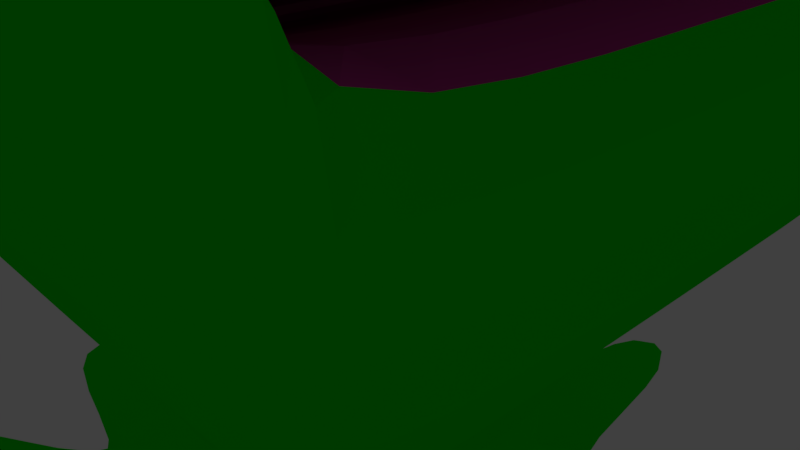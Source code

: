# Source: ChuChu.blend  (saved by Blender 2.79.0; exported with 4.5.12 LTS)
import bpy
from mathutils import Matrix  # noqa: F401  (used for matrix-valued properties, if any)

bpy.ops.wm.read_factory_settings(use_empty=True)
scene = bpy.context.scene
scene.name = 'Scene'

# ---- collections
col_collection_1 = bpy.data.collections.new('Collection 1'); scene.collection.children.link(col_collection_1)

# ---- materials (node trees are filled in below, after node groups)
mat_material = bpy.data.materials.new('Material')
mat_material.alpha_threshold = 0.0
mat_material.diffuse_color = (0.002502, 0.8, 0.0, 1.0)
mat_material.roughness = 0.5
mat_material.line_color = (0.0, 0.0, 0.0, 1.0)
mat_material_001 = bpy.data.materials.new('Material.001')
mat_material_001.alpha_threshold = 0.0
mat_material_001.diffuse_color = (0.6038, 0.04391, 0.3273, 1.0)
mat_material_001.roughness = 0.5
mat_material_002 = bpy.data.materials.new('Material.002')
mat_material_002.alpha_threshold = 0.0
mat_material_002.diffuse_color = (0.8, 0.3771, 0.6191, 1.0)
mat_material_002.roughness = 0.5
mat_material_003 = bpy.data.materials.new('Material.003')
mat_material_003.alpha_threshold = 0.0
mat_material_003.diffuse_color = (0.8, 0.5632, 0.0, 1.0)
mat_material_003.roughness = 0.5
mat_material_004 = bpy.data.materials.new('Material.004')
mat_material_004.alpha_threshold = 0.0
mat_material_004.diffuse_color = (0.0, 0.0, 0.0, 1.0)
mat_material_004.roughness = 0.5
mat_material_005 = bpy.data.materials.new('Material.005')
mat_material_005.alpha_threshold = 0.0
mat_material_005.diffuse_color = (0.8, 0.179, 0.001005, 1.0)
mat_material_005.roughness = 0.5

# ---- material node trees

# ---- world
world_world = bpy.data.worlds.new('World'); scene.world = world_world
world_world.color = (0.05088, 0.05088, 0.05088)
world_world.use_sun_shadow = False
world_world.sun_shadow_jitter_overblur = 0.0
world_world.cycles.sampling_method = 'MANUAL'

# ---- cameras
cam_camera = bpy.data.cameras.new('Camera')
cam_camera.clip_end = 100.0
cam_camera.lens = 35.0
cam_camera.sensor_width = 32.0
cam_camera.sensor_height = 18.0
cam_camera.ortho_scale = 7.314
cam_camera.dof.focus_distance = 0.0

# ---- lights
light_lamp = bpy.data.lights.new('Lamp', 'POINT')
light_lamp.transmission_factor = 0.0
light_lamp.cutoff_distance = 30.0
light_lamp.energy = 100.0
light_lamp.shadow_buffer_clip_start = 1.001
light_lamp.shadow_soft_size = 0.1
light_lamp.shadow_maximum_resolution = 0.006
light_lamp.use_absolute_resolution = True

# ---- meshes
me_cube = bpy.data.meshes.new('Cube')
me_cube.from_pydata([(4.57, 4.57, -2.946), (4.57, -4.57, -2.946), (-4.57, -4.57, -2.946), (-4.57, 4.57, -2.946), (1.0, 1.0, 1.0), (1.0, -1.0, 1.0), (-1.0, -1.0, 1.0), (-1.0, 1.0, 1.0), (5.429, 4.769, 5.09), (5.429, -4.769, 5.09), (-4.11, 4.769, 5.09), (-4.11, -4.769, 5.09), (5.429, 4.769, 8.902), (5.429, -4.769, 8.902), (-4.11, 4.769, 8.902), (-4.11, -4.769, 8.902), (2.285, 1.625, 11.53), (2.285, -1.625, 11.53), (-0.9658, 1.625, 11.53), (-0.9658, -1.625, 11.53), (3.517, 3.517, -1.782), (3.517, -3.517, -1.782), (-3.517, -3.517, -1.782), (-3.517, 3.517, -1.782), (4.57, -1.489, -2.946), (-4.57, -1.489, -2.946), (1.0, -0.3259, 1.0), (-1.0, -0.3259, 1.0), (5.429, -1.554, 5.09), (-4.11, -1.554, 5.09), (5.429, -1.554, 8.902), (-4.11, -1.554, 8.902), (2.285, -0.5297, 11.53), (-0.9658, -0.5297, 11.53), (-3.517, -1.146, -1.782), (3.517, -1.146, -1.782), (-4.57, 1.54, -2.946), (-1.0, 0.3371, 1.0), (-4.11, 1.608, 5.09), (-4.11, 1.608, 8.902), (-0.9658, 0.5479, 11.53), (-3.517, 1.186, -1.782), (4.57, 1.54, -2.946), (1.0, 0.3371, 1.0), (5.429, 1.608, 5.09), (5.429, 1.608, 8.902), (2.285, 0.5479, 11.53), (3.517, 1.186, -1.782), (0.7689, 4.57, -2.946), (0.7689, -4.57, -2.946), (0.1683, 1.0, 1.0), (0.1683, -1.0, 1.0), (1.462, 4.769, 5.09), (1.462, -4.769, 5.09), (1.462, 4.769, 8.902), (1.462, -4.769, 8.902), (0.9331, 1.625, 11.53), (0.9331, -1.625, 11.53), (0.5918, 3.517, -1.782), (0.5918, -3.517, -1.782), (0.9331, -0.5297, 11.53), (0.7689, -1.489, -2.946), (0.7689, 1.54, -2.946), (0.9331, 0.5479, 11.53), (-1.243, 4.57, -2.946), (-1.243, -4.57, -2.946), (-0.272, 1.0, 1.0), (-0.272, -1.0, 1.0), (-0.6374, 4.769, 5.09), (-0.6374, -4.769, 5.09), (-0.6374, 4.769, 8.902), (-0.6374, -4.769, 8.902), (0.2176, 1.625, 11.53), (0.2176, -1.625, 11.53), (-0.9566, 3.517, -1.782), (-0.9566, -3.517, -1.782), (-1.243, -1.489, -2.946), (-1.243, 1.54, -2.946), (0.2176, -0.5297, 11.53), (0.2176, 0.5479, 11.53), (0.5918, -7.133, -1.782), (0.7689, -8.186, -2.946), (-1.243, -8.186, -2.946), (-0.9566, -7.133, -1.782), (9.999, 1.54, -2.946), (9.999, -1.489, -2.946), (8.946, 1.186, -1.782), (8.946, -1.146, -1.782), (0.7689, 10.41, -2.946), (0.5918, 9.355, -1.782), (-1.243, 10.41, -2.946), (-0.9566, 9.355, -1.782), (5.614, 6.577, -4.019), (4.561, 5.525, -2.855), (1.813, 6.577, -4.019), (1.636, 5.525, -2.855), (7.683, 5.117, -3.751), (6.63, 4.065, -2.587), (7.683, 2.088, -3.751), (6.63, 1.733, -2.587), (6.549, -2.654, -3.941), (6.549, -5.735, -3.941), (5.496, -4.682, -2.778), (5.496, -2.311, -2.778), (6.495, -7.51, -3.424), (5.443, -6.457, -2.26), (2.694, -7.51, -3.424), (2.517, -6.457, -2.26), (-3.479, -7.052, -3.729), (-5.196, -7.052, -3.729), (-4.653, -6.509, -3.129), (-3.332, -6.509, -3.129), (-8.512, -4.269, -2.638), (-8.144, -3.9, -2.231), (-8.512, -3.19, -2.638), (-8.144, -3.07, -2.231), (-8.993, -0.9137, -1.898), (-9.837, -1.189, -2.83), (-9.837, 1.239, -2.83), (-8.993, 0.9543, -1.898), (-6.656, 3.126, -3.758), (-6.656, 5.275, -3.758), (-5.91, 4.528, -2.932), (-5.91, 2.874, -2.932), (-2.592, 6.402, -3.303), (-4.938, 6.402, -3.303), (-4.196, 5.66, -2.482), (-2.39, 5.66, -2.482), (6.34, -4.769, 8.668), (-4.11, -4.769, 8.364), (6.34, 4.769, 8.668), (-4.11, 4.769, 8.364), (-4.11, -1.554, 8.364), (6.34, -1.554, 8.668), (-4.11, 1.608, 8.364), (6.34, 1.608, 8.668), (1.462, 4.769, 8.364), (1.462, -4.769, 8.364), (-0.6374, -4.769, 8.364), (-0.6374, 4.769, 8.364), (0.336, -1.398, 7.175), (0.336, -4.292, 7.175), (1.156, -4.292, 6.965), (1.156, 4.295, 6.965), (0.336, 4.295, 7.175), (0.336, 1.448, 7.175), (1.156, -1.398, 6.965), (1.156, 1.448, 6.965), (-3.207, -3.867, 9.657), (-3.207, 3.867, 9.657), (4.527, 3.867, 9.657), (4.527, -3.867, 9.657), (4.527, -1.26, 9.657), (-3.207, -1.26, 9.657), (-3.207, 1.303, 9.657), (4.527, 1.303, 9.657), (1.31, -3.867, 9.657), (1.31, 3.867, 9.657), (-0.392, -3.867, 9.657), (-0.392, 3.867, 9.657), (-1.345, -2.005, 11.22), (2.665, -2.005, 11.22), (2.665, -0.6534, 11.22), (-1.345, -0.6534, 11.22), (-1.345, 0.6759, 11.22), (2.665, 0.6758, 11.22), (0.997, -2.005, 11.22), (0.997, 2.005, 11.22), (0.1143, -2.005, 11.22), (0.1143, 2.005, 11.22), (-1.345, 2.005, 11.22), (2.665, 2.005, 11.22), (4.527, -5.08, 10.78), (1.31, -5.08, 10.78), (2.665, -3.218, 12.34), (0.997, -3.218, 12.34), (-2.088, 2.748, 10.59), (3.407, 2.748, 10.59), (-2.088, -2.748, 10.59), (3.407, -2.748, 10.59), (3.407, -0.8955, 10.59), (-2.088, -0.8955, 10.59), (-2.088, 0.9262, 10.59), (3.407, 0.9262, 10.59), (1.122, -2.748, 10.59), (1.122, 2.748, 10.59), (-0.08765, -2.748, 10.59), (-0.08765, 2.748, 10.59), (3.407, -3.961, 11.72), (1.122, -3.961, 11.72), (-2.526, 3.186, 10.23), (3.845, 3.186, 10.23), (-2.526, -3.186, 10.23), (3.845, -3.186, 10.23), (3.845, -1.038, 10.23), (-2.526, -1.038, 10.23), (-2.526, 1.074, 10.23), (3.845, 1.074, 10.23), (1.196, -3.186, 10.23), (1.196, 3.186, 10.23), (-0.2067, -3.186, 10.23), (-0.2067, 3.186, 10.23), (3.845, -4.399, 11.35), (1.196, -4.399, 11.35), (1.433, -0.5297, 11.53), (1.433, 0.5479, 11.53), (2.175, 4.57, -2.946), (2.175, -4.57, -2.946), (0.4758, 1.0, 1.0), (0.4758, -1.0, 1.0), (2.929, 4.769, 5.09), (2.929, -4.769, 5.09), (2.929, 4.769, 8.902), (2.929, -4.769, 8.902), (1.433, 1.625, 11.53), (1.433, -1.625, 11.53), (1.674, 3.517, -1.782), (1.674, -3.517, -1.782), (2.175, -1.489, -2.946), (2.175, 1.54, -2.946), (3.218, 6.577, -4.019), (2.717, 5.525, -2.855), (4.1, -7.51, -3.424), (3.599, -6.457, -2.26), (3.266, 4.769, 8.477), (3.266, -4.769, 8.477), (2.5, 3.867, 9.657), (2.5, -3.867, 9.657), (1.614, 2.005, 11.22), (1.614, -2.005, 11.22), (2.5, -5.08, 10.78), (1.614, -3.218, 12.34), (1.967, -3.961, 11.72), (5.094, -4.435, 9.182), (-3.775, -4.435, 9.182), (2.175, -4.399, 11.35), (1.821, -0.5297, 11.53), (1.821, 0.5479, 11.53), (4.667, 4.769, 8.564), (3.423, 3.867, 9.657), (2.093, 2.005, 11.22), (5.094, 4.435, 9.182), (-3.775, 4.435, 9.182), (3.266, 4.57, -2.946), (3.266, -4.57, -2.946), (0.7147, 1.0, 1.0), (0.7147, -1.0, 1.0), (4.068, 4.769, 5.09), (4.068, -4.769, 5.09), (4.068, 4.769, 8.902), (4.068, -4.769, 8.902), (1.821, 1.625, 11.53), (1.821, -1.625, 11.53), (2.514, 3.517, -1.782), (2.514, -3.517, -1.782), (3.266, -1.489, -2.946), (3.266, 1.54, -2.946), (4.31, 6.577, -4.019), (3.558, 5.525, -2.855), (5.192, -7.51, -3.424), (4.439, -6.457, -2.26), (4.667, -4.769, 8.564), (3.423, -3.867, 9.657), (2.093, -2.005, 11.22), (3.423, -5.08, 10.78), (2.093, -3.218, 12.34), (2.624, -3.961, 11.72), (2.936, -4.399, 11.35), (3.845, 4.31, 11.29), (4.527, 4.991, 10.72), (3.423, 4.991, 10.72), (1.122, 3.872, 11.66), (0.997, 3.129, 12.28), (2.093, 3.129, 12.28), (2.665, 3.129, 12.28), (3.407, 3.872, 11.66), (1.196, 4.31, 11.29), (2.624, 3.872, 11.66), (1.31, 4.991, 10.72), (2.936, 4.31, 11.29), (2.5, 4.991, 10.72), (1.614, 3.129, 12.28), (1.967, 3.872, 11.66), (2.175, 4.31, 11.29), (5.094, -1.445, 9.182), (-3.775, -1.445, 9.182), (-3.775, 1.495, 9.182), (5.094, 1.495, 9.182), (1.406, -4.435, 9.182), (1.406, 4.435, 9.182), (-0.5464, -4.435, 9.182), (-0.5464, 4.435, 9.182), (2.77, -4.435, 9.182), (2.77, 4.435, 9.182), (3.829, 4.435, 9.182), (3.829, -4.435, 9.182), (-3.537, -4.197, 9.381), (4.857, -4.197, 9.381), (4.857, -1.368, 9.381), (-3.537, -1.368, 9.381), (-3.537, 1.415, 9.381), (4.857, 1.415, 9.381), (1.366, -4.197, 9.381), (1.366, 4.197, 9.381), (-0.4817, -4.197, 9.381), (-0.4817, 4.197, 9.381), (2.657, -4.197, 9.381), (2.657, 4.197, 9.381), (3.659, 4.197, 9.381), (3.659, -4.197, 9.381), (-3.537, 4.197, 9.381), (4.857, 4.197, 9.381), (1.472, 4.57, -2.946), (1.472, -4.57, -2.946), (0.322, 1.0, 1.0), (0.322, -1.0, 1.0), (2.196, 4.769, 5.09), (2.196, -4.769, 5.09), (2.196, 4.769, 8.902), (2.196, -4.769, 8.902), (1.183, 1.625, 11.53), (1.183, -1.625, 11.53), (1.133, 3.517, -1.782), (1.133, -3.517, -1.782), (1.472, -1.489, -2.946), (1.472, 1.54, -2.946), (2.516, 6.577, -4.019), (2.177, 5.525, -2.855), (3.397, -7.51, -3.424), (3.058, -6.457, -2.26), (2.364, -4.769, 8.421), (1.905, -3.867, 9.657), (1.305, -2.005, 11.22), (1.905, -5.08, 10.78), (1.305, -3.218, 12.34), (1.545, -3.961, 11.72), (1.686, -4.399, 11.35), (1.183, -0.5297, 11.53), (1.183, 0.5479, 11.53), (2.364, 4.769, 8.421), (1.905, 3.867, 9.657), (1.305, 2.005, 11.22), (1.905, 4.991, 10.72), (1.305, 3.129, 12.28), (1.545, 3.872, 11.66), (1.686, 4.31, 11.29), (2.088, -4.435, 9.182), (2.088, 4.435, 9.182), (2.011, -4.197, 9.381), (2.011, 4.197, 9.381), (2.053, -0.5297, 11.53), (2.053, 0.5479, 11.53), (5.503, 4.769, 8.616), (3.975, 3.867, 9.657), (2.379, 2.005, 11.22), (3.918, 4.57, -2.946), (3.918, -4.57, -2.946), (0.8574, 1.0, 1.0), (0.8574, -1.0, 1.0), (4.749, 4.769, 5.09), (4.749, -4.769, 5.09), (4.749, 4.769, 8.902), (4.749, -4.769, 8.902), (2.053, 1.625, 11.53), (2.053, -1.625, 11.53), (3.016, 3.517, -1.782), (3.016, -3.517, -1.782), (3.918, -1.489, -2.946), (3.918, 1.54, -2.946), (4.962, 6.577, -4.019), (4.059, 5.525, -2.855), (5.844, -7.51, -3.424), (4.941, -6.457, -2.26), (5.503, -4.769, 8.616), (3.975, -3.867, 9.657), (2.379, -2.005, 11.22), (3.975, -5.08, 10.78), (2.379, -3.218, 12.34), (3.016, -3.961, 11.72), (3.391, -4.399, 11.35), (3.975, 4.991, 10.72), (2.379, 3.129, 12.28), (3.016, 3.872, 11.66), (3.391, 4.31, 11.29), (4.462, 4.435, 9.182), (4.462, -4.435, 9.182), (4.258, 4.197, 9.381), (4.258, -4.197, 9.381), (-1.717, -2.376, 10.9), (3.036, -2.376, 10.9), (3.036, -0.7744, 10.9), (-1.717, -0.7744, 10.9), (-1.717, 0.801, 10.9), (3.036, 0.801, 10.9), (1.06, -2.376, 10.9), (1.06, 2.376, 10.9), (0.01334, -2.376, 10.9), (0.01334, 2.376, 10.9), (3.036, -3.59, 12.03), (1.06, -3.59, 12.03), (-1.717, 2.376, 10.9), (3.036, 2.376, 10.9), (1.79, -3.59, 12.03), (2.358, -3.59, 12.03), (1.06, 3.501, 11.97), (3.036, 3.501, 11.97), (1.79, 3.501, 11.97), (2.358, 3.501, 11.97), (1.425, 3.501, 11.97), (1.425, -3.59, 12.03), (2.697, 3.501, 11.97), (2.697, -3.59, 12.03), (-2.867, 3.526, 9.943), (4.186, 3.526, 9.943), (-2.867, -3.526, 9.943), (4.186, -3.526, 9.943), (4.186, -1.149, 9.943), (-2.867, -1.149, 9.943), (-2.867, 1.189, 9.943), (4.186, 1.189, 9.943), (1.253, -3.526, 9.943), (1.253, 3.526, 9.943), (-0.2993, -3.526, 9.943), (-0.2993, 3.526, 9.943), (4.186, -4.739, 11.07), (1.253, -4.739, 11.07), (2.338, -4.739, 11.07), (3.18, -4.739, 11.07), (4.186, 4.65, 11.01), (1.253, 4.65, 11.01), (2.338, 4.65, 11.01), (3.18, 4.65, 11.01), (1.795, 4.65, 11.01), (1.795, -4.739, 11.07), (3.683, 4.65, 11.01), (3.683, -4.739, 11.07), (-2.191, -2.85, 10.51), (3.51, -2.85, 10.51), (3.51, -0.9288, 10.51), (-2.191, -0.9288, 10.51), (-2.191, 0.9607, 10.51), (3.51, 0.9607, 10.51), (1.139, -2.85, 10.51), (1.139, 2.85, 10.51), (-0.1155, -2.85, 10.51), (-0.1155, 2.85, 10.51), (3.51, -4.063, 11.63), (1.139, -4.063, 11.63), (-2.191, 2.85, 10.51), (3.51, 2.85, 10.51), (2.016, -4.063, 11.63), (2.697, -4.063, 11.63), (1.139, 3.974, 11.58), (3.51, 3.974, 11.58), (2.016, 3.974, 11.58), (2.697, 3.974, 11.58), (1.578, 3.974, 11.58), (1.578, -4.063, 11.63), (3.103, 3.974, 11.58), (3.103, -4.063, 11.63), (-2.396, 3.056, 10.34), (3.716, 3.056, 10.34), (3.716, 4.18, 11.4), (-2.396, -3.056, 10.34), (3.716, -3.056, 10.34), (3.716, -0.9959, 10.34), (-2.396, -0.9959, 10.34), (-2.396, 1.03, 10.34), (3.716, 1.03, 10.34), (1.174, -3.056, 10.34), (1.174, 3.056, 10.34), (-0.1714, -3.056, 10.34), (-0.1714, 3.056, 10.34), (3.716, -4.269, 11.46), (1.174, -4.269, 11.46), (2.114, -4.269, 11.46), (2.844, -4.269, 11.46), (1.174, 4.18, 11.4), (2.114, 4.18, 11.4), (2.844, 4.18, 11.4), (1.644, 4.18, 11.4), (1.644, -4.269, 11.46), (3.28, 4.18, 11.4), (3.28, -4.269, 11.46), (2.44, 4.57, -2.946), (2.44, -4.57, -2.946), (0.5338, 1.0, 1.0), (0.5338, -1.0, 1.0), (3.205, 4.769, 5.09), (3.205, -4.769, 5.09), (3.205, 4.769, 8.902), (3.205, -4.769, 8.902), (1.527, 1.625, 11.53), (1.527, -1.625, 11.53), (1.878, 3.517, -1.782), (1.878, -3.517, -1.782), (2.44, -1.489, -2.946), (2.44, 1.54, -2.946), (3.483, 6.577, -4.019), (2.921, 5.525, -2.855), (4.365, -7.51, -3.424), (3.803, -6.457, -2.26), (3.606, -4.769, 8.498), (2.724, -3.867, 9.657), (1.73, -2.005, 11.22), (2.724, -5.08, 10.78), (1.73, -3.218, 12.34), (2.126, -3.961, 11.72), (2.36, -4.399, 11.35), (1.527, -0.5297, 11.53), (1.527, 0.5479, 11.53), (3.606, 4.769, 8.498), (2.724, 3.867, 9.657), (1.73, 2.005, 11.22), (2.724, 4.991, 10.72), (1.73, 3.129, 12.28), (2.126, 3.872, 11.66), (2.36, 4.31, 11.29), (3.027, -4.435, 9.182), (3.027, 4.435, 9.182), (2.9, -4.197, 9.381), (2.9, 4.197, 9.381), (1.928, 3.501, 11.97), (1.928, -3.59, 12.03), (2.542, 4.65, 11.01), (2.542, -4.739, 11.07), (2.181, 3.974, 11.58), (2.181, -4.063, 11.63), (2.291, -4.269, 11.46), (2.291, 4.18, 11.4), (1.727, -0.5297, 11.53), (1.727, 0.5479, 11.53), (4.327, 4.769, 8.543), (3.199, 3.867, 9.657), (1.977, 2.005, 11.22), (3.199, 4.991, 10.72), (1.977, 3.129, 12.28), (2.464, 3.872, 11.66), (2.752, 4.31, 11.29), (3.572, 4.435, 9.182), (3.416, 4.197, 9.381), (2.22, 3.501, 11.97), (2.976, 4.65, 11.01), (2.532, 3.974, 11.58), (2.667, 4.18, 11.4), (3.001, 4.57, -2.946), (3.001, -4.57, -2.946), (0.6568, 1.0, 1.0), (0.6568, -1.0, 1.0), (3.792, 4.769, 5.09), (3.792, -4.769, 5.09), (3.792, 4.769, 8.902), (3.792, -4.769, 8.902), (1.727, 1.625, 11.53), (1.727, -1.625, 11.53), (2.31, 3.517, -1.782), (2.31, -3.517, -1.782), (3.001, -1.489, -2.946), (3.001, 1.54, -2.946), (4.045, 6.577, -4.019), (3.354, 5.525, -2.855), (4.927, -7.51, -3.424), (4.235, -6.457, -2.26), (4.327, -4.769, 8.543), (3.199, -3.867, 9.657), (1.977, -2.005, 11.22), (3.199, -5.08, 10.78), (1.977, -3.218, 12.34), (2.464, -3.961, 11.72), (2.752, -4.399, 11.35), (3.572, -4.435, 9.182), (3.416, -4.197, 9.381), (2.22, -3.59, 12.03), (2.976, -4.739, 11.07), (2.532, -4.063, 11.63), (2.667, -4.269, 11.46)], [], [(76, 65, 2, 25), (358, 5, 9, 360), (35, 26, 5, 21), (75, 67, 6, 22), (41, 37, 7, 23), (23, 74, 127, 126), (373, 128, 13, 362), (43, 4, 8, 44), (27, 6, 11, 29), (66, 7, 10, 68), (163, 160, 19, 33), (45, 30, 140, 145), (132, 129, 15, 31), (139, 131, 14, 70), (78, 33, 19, 73), (169, 170, 18, 72), (375, 161, 17, 364), (165, 171, 16, 46), (66, 74, 23, 7), (3, 36, 120, 121), (22, 2, 109, 110), (24, 35, 103, 100), (35, 24, 85, 87), (2, 22, 113, 112), (161, 162, 32, 17), (79, 40, 33, 78), (134, 132, 31, 39), (128, 133, 146, 142), (164, 163, 33, 40), (37, 27, 29, 38), (5, 26, 28, 9), (22, 6, 27, 34), (47, 43, 26, 35), (77, 76, 25, 36), (64, 77, 36, 3), (20, 4, 43, 47), (7, 37, 38, 10), (170, 164, 40, 18), (131, 134, 39, 14), (72, 18, 40, 79), (0, 20, 97, 96), (34, 41, 119, 116), (162, 165, 46, 32), (135, 130, 143, 147), (26, 43, 44, 28), (34, 27, 37, 41), (320, 56, 63, 338), (312, 325, 62, 48), (325, 324, 61, 62), (338, 63, 60, 337), (356, 1, 104, 371), (314, 322, 58, 50), (168, 166, 57, 73), (341, 167, 56, 320), (337, 60, 57, 321), (339, 136, 54, 318), (314, 50, 52, 316), (138, 137, 55, 71), (20, 0, 92, 93), (323, 315, 51, 59), (67, 51, 53, 69), (324, 313, 49, 61), (6, 67, 69, 11), (129, 138, 71, 15), (160, 168, 73, 19), (56, 72, 79, 63), (48, 62, 77, 64), (62, 61, 76, 77), (63, 79, 78, 60), (59, 75, 83, 80), (50, 58, 74, 66), (167, 169, 72, 56), (60, 78, 73, 57), (136, 139, 70, 54), (50, 66, 68, 52), (48, 64, 90, 88), (59, 51, 67, 75), (61, 49, 65, 76), (81, 80, 83, 82), (65, 49, 81, 82), (75, 65, 82, 83), (49, 59, 80, 81), (84, 86, 87, 85), (24, 42, 84, 85), (47, 35, 87, 86), (42, 47, 86, 84), (89, 88, 90, 91), (58, 48, 88, 89), (64, 74, 91, 90), (74, 58, 89, 91), (327, 326, 94, 95), (365, 20, 93, 370), (48, 58, 95, 94), (312, 48, 94, 326), (96, 97, 99, 98), (42, 0, 96, 98), (20, 47, 99, 97), (47, 42, 98, 99), (100, 103, 102, 101), (35, 21, 102, 103), (21, 1, 101, 102), (1, 24, 100, 101), (328, 329, 107, 106), (1, 21, 105, 104), (323, 59, 107, 329), (59, 49, 106, 107), (108, 111, 110, 109), (2, 65, 108, 109), (65, 75, 111, 108), (75, 22, 110, 111), (112, 113, 115, 114), (25, 2, 112, 114), (22, 34, 115, 113), (34, 25, 114, 115), (117, 116, 119, 118), (41, 36, 118, 119), (25, 34, 116, 117), (36, 25, 117, 118), (120, 123, 122, 121), (36, 41, 123, 120), (41, 23, 122, 123), (23, 3, 121, 122), (127, 124, 125, 126), (64, 3, 125, 124), (74, 64, 124, 127), (3, 23, 126, 125), (52, 68, 139, 136), (11, 69, 138, 129), (69, 53, 137, 138), (316, 52, 136, 339), (28, 44, 135, 133), (10, 38, 134, 131), (9, 28, 133, 128), (38, 29, 132, 134), (68, 10, 131, 139), (29, 11, 129, 132), (44, 8, 130, 135), (360, 9, 128, 373), (147, 143, 144, 145), (142, 146, 140, 141), (146, 147, 145, 140), (133, 135, 147, 146), (130, 12, 144, 143), (13, 128, 142, 141), (12, 45, 145, 144), (30, 13, 141, 140), (303, 305, 159, 157), (296, 304, 158, 148), (349, 303, 157, 340), (304, 302, 156, 158), (298, 301, 155, 152), (310, 300, 154, 149), (300, 299, 153, 154), (297, 298, 152, 151), (301, 311, 150, 155), (387, 297, 151, 374), (305, 310, 149, 159), (299, 296, 148, 153), (395, 397, 169, 167), (388, 396, 168, 160), (401, 177, 275, 405), (396, 394, 166, 168), (390, 393, 165, 162), (400, 392, 164, 170), (392, 391, 163, 164), (389, 390, 162, 161), (393, 401, 171, 165), (332, 166, 175, 334), (397, 400, 170, 169), (391, 388, 160, 163), (411, 398, 174, 377), (374, 151, 172, 376), (420, 156, 173, 425), (389, 161, 174, 398), (437, 179, 188, 446), (394, 184, 189, 399), (459, 446, 188, 378), (439, 436, 178, 181), (445, 448, 176, 187), (441, 449, 177, 183), (437, 438, 180, 179), (440, 439, 181, 182), (448, 440, 182, 176), (438, 441, 183, 180), (444, 442, 184, 186), (512, 226, 280, 514), (436, 444, 186, 178), (443, 445, 187, 185), (421, 423, 201, 199), (414, 422, 200, 192), (413, 150, 269, 428), (422, 420, 198, 200), (416, 419, 197, 194), (412, 418, 196, 190), (418, 417, 195, 196), (415, 416, 194, 193), (419, 413, 191, 197), (423, 412, 190, 201), (417, 414, 192, 195), (435, 424, 202, 379), (415, 193, 202, 424), (469, 198, 203, 474), (433, 426, 235, 336), (340, 157, 278, 342), (421, 199, 276, 429), (457, 450, 232, 335), (331, 227, 230, 333), (409, 402, 231, 334), (504, 229, 231, 506), (354, 171, 274, 381), (348, 306, 227, 331), (521, 307, 226, 512), (317, 211, 225, 330), (488, 210, 224, 511), (495, 217, 223, 501), (500, 501, 223, 222), (484, 206, 220, 498), (322, 216, 221, 327), (499, 498, 220, 221), (496, 485, 207, 218), (495, 487, 209, 217), (486, 208, 210, 488), (511, 224, 212, 490), (509, 204, 215, 493), (513, 228, 214, 492), (486, 494, 216, 208), (313, 207, 222, 328), (510, 205, 204, 509), (497, 496, 218, 219), (484, 497, 219, 206), (492, 214, 205, 510), (332, 229, 215, 321), (330, 225, 213, 319), (315, 209, 211, 317), (363, 251, 237, 351), (355, 368, 256, 243), (368, 367, 255, 256), (351, 237, 236, 350), (357, 365, 253, 245), (354, 240, 251, 363), (350, 236, 252, 364), (352, 238, 249, 361), (357, 245, 247, 359), (366, 358, 246, 254), (367, 356, 244, 255), (370, 369, 257, 258), (355, 243, 257, 369), (371, 372, 260, 259), (366, 254, 260, 372), (359, 247, 238, 352), (386, 308, 239, 353), (443, 185, 271, 452), (375, 263, 265, 377), (395, 167, 272, 404), (353, 239, 270, 380), (573, 427, 267, 569), (574, 451, 266, 568), (564, 262, 264, 566), (572, 403, 265, 567), (571, 309, 262, 564), (550, 248, 261, 563), (555, 253, 258, 560), (546, 244, 259, 561), (565, 263, 252, 554), (563, 261, 250, 552), (548, 246, 248, 550), (408, 404, 272, 343), (456, 452, 271, 344), (432, 429, 276, 345), (524, 430, 283, 517), (526, 454, 282, 516), (522, 406, 281, 515), (410, 407, 273, 381), (458, 455, 277, 382), (434, 431, 279, 383), (534, 240, 273, 536), (341, 228, 281, 343), (461, 191, 268, 462), (552, 250, 295, 570), (361, 249, 294, 384), (490, 212, 293, 519), (319, 213, 292, 346), (31, 15, 234, 285), (70, 14, 242, 291), (362, 13, 233, 385), (45, 12, 241, 287), (13, 30, 284, 233), (39, 31, 285, 286), (14, 39, 286, 242), (30, 45, 287, 284), (71, 55, 288, 290), (318, 54, 289, 347), (15, 71, 290, 234), (54, 70, 291, 289), (570, 295, 309, 571), (384, 294, 308, 386), (519, 293, 307, 521), (346, 292, 306, 348), (285, 234, 296, 299), (291, 242, 310, 305), (385, 233, 297, 387), (287, 241, 311, 301), (233, 284, 298, 297), (286, 285, 299, 300), (242, 286, 300, 310), (284, 287, 301, 298), (290, 288, 302, 304), (347, 289, 303, 349), (234, 290, 304, 296), (289, 291, 305, 303), (293, 347, 349, 307), (288, 346, 348, 302), (212, 318, 347, 293), (55, 319, 346, 288), (167, 341, 343, 272), (430, 432, 345, 283), (454, 456, 344, 282), (406, 408, 343, 281), (51, 315, 317, 53), (137, 330, 319, 55), (166, 332, 321, 57), (49, 313, 328, 106), (58, 322, 327, 95), (53, 317, 330, 137), (302, 348, 331, 156), (399, 409, 334, 175), (156, 331, 333, 173), (447, 457, 335, 189), (226, 340, 342, 280), (425, 433, 336, 203), (229, 332, 334, 231), (307, 349, 340, 226), (210, 316, 339, 224), (217, 323, 329, 223), (222, 223, 329, 328), (206, 312, 326, 220), (221, 220, 326, 327), (218, 207, 313, 324), (217, 209, 315, 323), (208, 314, 316, 210), (224, 339, 318, 212), (204, 337, 321, 215), (228, 341, 320, 214), (208, 216, 322, 314), (205, 338, 337, 204), (219, 218, 324, 325), (206, 219, 325, 312), (214, 320, 338, 205), (295, 385, 387, 309), (241, 384, 386, 311), (250, 362, 385, 295), (12, 361, 384, 241), (428, 434, 383, 268), (453, 458, 382, 275), (405, 410, 381, 274), (150, 353, 380, 269), (161, 375, 377, 174), (311, 386, 353, 150), (8, 359, 352, 130), (21, 366, 372, 105), (104, 105, 372, 371), (0, 355, 369, 92), (93, 92, 369, 370), (24, 1, 356, 367), (21, 5, 358, 366), (4, 357, 359, 8), (130, 352, 361, 12), (32, 350, 364, 17), (171, 354, 363, 16), (4, 20, 365, 357), (46, 351, 350, 32), (42, 24, 367, 368), (0, 42, 368, 355), (16, 363, 351, 46), (240, 354, 381, 273), (427, 435, 379, 267), (451, 459, 378, 266), (262, 374, 376, 264), (403, 411, 377, 265), (309, 387, 374, 262), (248, 360, 373, 261), (253, 365, 370, 258), (244, 356, 371, 259), (263, 375, 364, 252), (261, 373, 362, 250), (246, 358, 360, 248), (266, 378, 411, 403), (275, 382, 410, 405), (189, 335, 409, 399), (282, 344, 408, 406), (382, 277, 407, 410), (516, 282, 406, 522), (344, 271, 404, 408), (568, 266, 403, 572), (185, 395, 404, 271), (335, 232, 402, 409), (166, 394, 399, 175), (179, 389, 398, 188), (378, 188, 398, 411), (181, 178, 388, 391), (187, 176, 400, 397), (183, 177, 401, 393), (179, 180, 390, 389), (182, 181, 391, 392), (176, 182, 392, 400), (180, 183, 393, 390), (186, 184, 394, 396), (171, 401, 405, 274), (178, 186, 396, 388), (185, 187, 397, 395), (264, 376, 435, 427), (269, 380, 434, 428), (173, 333, 433, 425), (280, 342, 432, 430), (380, 270, 431, 434), (514, 280, 430, 524), (342, 278, 429, 432), (566, 264, 427, 573), (157, 421, 429, 278), (333, 230, 426, 433), (151, 415, 424, 172), (376, 172, 424, 435), (153, 148, 414, 417), (159, 149, 412, 423), (155, 150, 413, 419), (151, 152, 416, 415), (154, 153, 417, 418), (149, 154, 418, 412), (152, 155, 419, 416), (158, 156, 420, 422), (191, 413, 428, 268), (148, 158, 422, 414), (157, 159, 423, 421), (198, 420, 425, 203), (476, 483, 459, 451), (462, 482, 458, 453), (474, 481, 457, 447), (478, 480, 456, 454), (177, 449, 453, 275), (482, 479, 455, 458), (529, 478, 454, 526), (480, 477, 452, 456), (575, 476, 451, 574), (470, 443, 452, 477), (481, 475, 450, 457), (184, 442, 447, 189), (470, 472, 445, 443), (463, 471, 444, 436), (471, 469, 442, 444), (465, 468, 441, 438), (460, 467, 440, 448), (467, 466, 439, 440), (464, 465, 438, 437), (468, 461, 449, 441), (472, 460, 448, 445), (466, 463, 436, 439), (483, 473, 446, 459), (464, 437, 446, 473), (193, 464, 473, 202), (379, 202, 473, 483), (195, 192, 463, 466), (201, 190, 460, 472), (197, 191, 461, 468), (193, 194, 465, 464), (196, 195, 466, 467), (190, 196, 467, 460), (194, 197, 468, 465), (200, 198, 469, 471), (192, 200, 471, 463), (199, 201, 472, 470), (336, 235, 475, 481), (199, 470, 477, 276), (569, 267, 476, 575), (345, 276, 477, 480), (517, 283, 478, 529), (383, 279, 479, 482), (283, 345, 480, 478), (203, 336, 481, 474), (268, 383, 482, 462), (267, 379, 483, 476), (449, 461, 462, 453), (442, 469, 474, 447), (538, 517, 529, 544), (235, 508, 528, 475), (475, 528, 527, 450), (544, 529, 526, 543), (230, 505, 525, 426), (535, 514, 524, 542), (232, 507, 523, 402), (537, 516, 522, 541), (539, 519, 521, 540), (292, 518, 520, 306), (551, 490, 519, 539), (213, 491, 518, 292), (228, 513, 515, 281), (541, 522, 515, 536), (543, 526, 516, 537), (542, 524, 517, 538), (209, 487, 489, 211), (225, 502, 491, 213), (229, 504, 493, 215), (207, 485, 500, 222), (216, 494, 499, 221), (211, 489, 502, 225), (306, 520, 503, 227), (402, 523, 506, 231), (227, 503, 505, 230), (450, 527, 507, 232), (426, 525, 508, 235), (553, 492, 510, 531), (545, 558, 497, 484), (558, 557, 496, 497), (531, 510, 509, 530), (547, 555, 494, 486), (534, 513, 492, 553), (530, 509, 493, 554), (532, 511, 490, 551), (547, 486, 488, 549), (556, 548, 487, 495), (557, 546, 485, 496), (560, 559, 498, 499), (545, 484, 498, 559), (561, 562, 501, 500), (556, 495, 501, 562), (549, 488, 511, 532), (540, 521, 512, 533), (565, 504, 506, 567), (533, 512, 514, 535), (239, 533, 535, 270), (263, 565, 567, 265), (308, 540, 533, 239), (247, 549, 532, 238), (254, 556, 562, 260), (259, 260, 562, 561), (243, 545, 559, 257), (258, 257, 559, 560), (255, 244, 546, 557), (254, 246, 548, 556), (245, 547, 549, 247), (238, 532, 551, 249), (236, 530, 554, 252), (240, 534, 553, 251), (245, 253, 555, 547), (237, 531, 530, 236), (256, 255, 557, 558), (243, 256, 558, 545), (251, 553, 531, 237), (431, 542, 538, 279), (455, 543, 537, 277), (407, 541, 536, 273), (249, 551, 539, 294), (294, 539, 540, 308), (277, 537, 541, 407), (270, 535, 542, 431), (479, 544, 543, 455), (279, 538, 544, 479), (508, 569, 575, 528), (528, 575, 574, 527), (505, 566, 573, 525), (507, 568, 572, 523), (518, 570, 571, 520), (491, 552, 570, 518), (513, 534, 536, 515), (487, 548, 550, 489), (502, 563, 552, 491), (504, 565, 554, 493), (485, 546, 561, 500), (494, 555, 560, 499), (489, 550, 563, 502), (520, 571, 564, 503), (523, 572, 567, 506), (503, 564, 566, 505), (527, 574, 568, 507), (525, 573, 569, 508)])
me_cube.polygons.foreach_set('material_index', [0, 0, 0, 0, 0, 0, 0, 0, 0, 0, 0, 1, 0, 0, 0, 0, 0, 0, 0, 0, 0, 0, 0, 0, 0, 0, 0, 1, 0, 0, 0, 0, 0, 0, 0, 0, 0, 0, 0, 0, 0, 0, 0, 1, 0, 0, 0, 0, 0, 0, 0, 0, 0, 0, 0, 0, 0, 0, 0, 0, 0, 0, 0, 0, 0, 0, 0, 0, 0, 0, 0, 0, 0, 0, 0, 0, 0, 0, 0, 0, 0, 0, 0, 0, 0, 0, 0, 0, 0, 0, 0, 0, 0, 0, 0, 0, 0, 0, 0, 0, 0, 0, 0, 0, 0, 0, 0, 0, 0, 0, 0, 0, 0, 0, 0, 0, 0, 0, 0, 0, 0, 0, 0, 0, 0, 0, 0, 0, 0, 0, 0, 0, 0, 0, 0, 0, 0, 0, 1, 1, 1, 1, 0, 0, 1, 1, 0, 0, 0, 0, 0, 0, 0, 0, 0, 1, 0, 0, 0, 0, 1, 0, 0, 0, 0, 0, 0, 1, 0, 0, 2, 1, 1, 1, 1, 1, 2, 0, 0, 0, 0, 0, 0, 0, 0, 1, 0, 0, 0, 0, 1, 0, 0, 0, 0, 0, 0, 0, 0, 2, 1, 1, 3, 1, 1, 3, 1, 2, 1, 1, 0, 0, 0, 0, 0, 0, 0, 0, 0, 0, 0, 0, 0, 0, 0, 0, 0, 0, 0, 0, 0, 0, 0, 0, 0, 0, 0, 0, 0, 0, 0, 0, 0, 0, 0, 0, 0, 0, 0, 0, 1, 1, 1, 1, 1, 3, 4, 1, 2, 0, 0, 0, 0, 0, 0, 0, 2, 2, 2, 3, 4, 2, 2, 3, 3, 1, 1, 1, 0, 0, 0, 0, 0, 0, 0, 0, 0, 0, 0, 0, 0, 0, 0, 0, 1, 1, 1, 1, 0, 0, 1, 0, 0, 0, 0, 0, 0, 1, 0, 0, 1, 1, 0, 0, 1, 3, 3, 2, 0, 0, 0, 0, 0, 0, 0, 2, 1, 2, 1, 2, 1, 0, 0, 0, 0, 0, 0, 0, 0, 0, 0, 0, 0, 0, 0, 0, 0, 0, 1, 1, 0, 0, 2, 2, 2, 1, 1, 1, 0, 0, 0, 0, 0, 0, 0, 0, 0, 0, 0, 0, 0, 0, 0, 0, 1, 3, 3, 1, 2, 1, 0, 0, 0, 0, 0, 0, 3, 2, 2, 3, 3, 3, 2, 3, 1, 3, 1, 1, 2, 0, 0, 0, 0, 0, 0, 0, 0, 1, 0, 0, 2, 2, 2, 2, 2, 2, 2, 2, 1, 2, 1, 2, 0, 0, 0, 0, 0, 0, 0, 0, 1, 0, 0, 1, 3, 2, 2, 3, 1, 3, 4, 2, 4, 1, 3, 1, 0, 0, 0, 0, 0, 0, 0, 0, 0, 0, 2, 1, 1, 2, 0, 0, 0, 0, 0, 0, 0, 0, 0, 0, 3, 1, 4, 2, 4, 3, 3, 2, 2, 3, 1, 1, 4, 4, 4, 5, 2, 2, 3, 3, 1, 1, 0, 0, 1, 2, 4, 3, 0, 0, 0, 0, 0, 0, 0, 2, 1, 4, 3, 0, 0, 0, 0, 0, 0, 0, 0, 0, 0, 0, 0, 0, 0, 0, 0, 0, 1, 1, 1, 1, 0, 0, 0, 0, 0, 0, 0, 0, 0, 0, 0, 0, 0, 0, 0, 0, 0, 3, 4, 2, 0, 1, 3, 2, 4, 4, 4, 5, 2, 3, 1, 0, 1, 0, 0, 0, 0, 0, 0, 0, 2, 1, 4, 3])
me_cube.materials.append(mat_material)
me_cube.materials.append(mat_material_001)
me_cube.materials.append(mat_material_002)
me_cube.materials.append(mat_material_003)
me_cube.materials.append(mat_material_004)
me_cube.materials.append(mat_material_005)
me_cube.use_remesh_preserve_volume = False
me_cube.use_remesh_preserve_attributes = False
me_cube.use_mirror_vertex_groups = False
me_cube.update()

# ---- objects
ob_cube = bpy.data.objects.new('Cube', me_cube)
ob_lamp = bpy.data.objects.new('Lamp', light_lamp)
ob_camera = bpy.data.objects.new('Camera', cam_camera)

# ---- transforms, parenting, visibility, modifiers, constraints
ob_cube.location = (-0.5937, 5.096e-07, -3.793)
ob_cube.lock_rotations_4d = False
ob_cube.empty_display_type = 'ARROWS'
ob_cube.lineart.crease_threshold = 0.0
_m = ob_cube.modifiers.new('Subsurf', 'SUBSURF')
_m.uv_smooth = 'PRESERVE_CORNERS'
_m.quality = 2
_m.levels = 3
_m.show_only_control_edges = False
ob_lamp.location = (4.076, 1.005, 5.904)
ob_lamp.rotation_euler = (0.6503, 0.05522, 1.866)
ob_lamp.lock_rotations_4d = False
ob_lamp.empty_display_type = 'ARROWS'
ob_lamp.color = (0.0, 0.0, 0.0, 0.0)
ob_lamp.lineart.crease_threshold = 0.0
ob_camera.location = (7.481, -6.508, 5.344)
ob_camera.rotation_euler = (1.109, 0.0, 0.8149)
ob_camera.lock_rotations_4d = False
ob_camera.empty_display_type = 'ARROWS'
ob_camera.color = (0.0, 0.0, 0.0, 0.0)
ob_camera.display_type = 'WIRE'
ob_camera.lineart.crease_threshold = 0.0

# ---- collection membership
col_collection_1.objects.link(ob_cube)
col_collection_1.objects.link(ob_lamp)
col_collection_1.objects.link(ob_camera)

# ---- scene / render settings (as saved in the file)
scene.camera = ob_camera
scene.frame_start = 1; scene.frame_end = 250; scene.frame_set(1)
scene.render.engine = 'CYCLES'
scene.render.resolution_percentage = 50
scene.render.dither_intensity = 0.0
scene.cycles.use_denoising = False
scene.cycles.samples = 128
scene.cycles.sampling_pattern = 'TABULATED_SOBOL'
scene.cycles.use_adaptive_sampling = False
scene.cycles.use_light_tree = False
scene.cycles.blur_glossy = 0.0
scene.cycles.sample_clamp_indirect = 0.0
scene.view_settings.view_transform = 'Standard'
bpy.context.view_layer.update()
